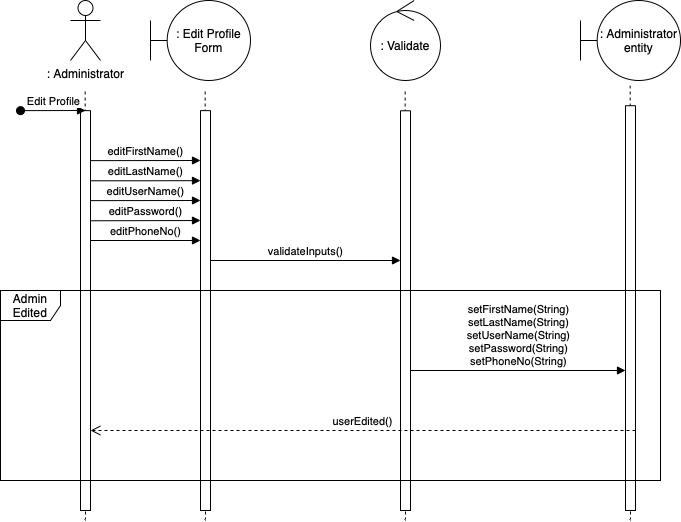

The diagram above was exported from draw.io. Its source (the exported page's mxGraphModel, read from the mxfile embedded in the PNG):
<mxGraphModel dx="1122" dy="761" grid="1" gridSize="10" guides="1" tooltips="1" connect="1" arrows="1" fold="1" page="1" pageScale="1" pageWidth="850" pageHeight="1100" math="0" shadow="0">
  <root>
    <mxCell id="0" />
    <mxCell id="1" parent="0" />
    <mxCell id="44jZlitWcwaNoQOTxL4y-1" value=": Administrator" style="shape=umlActor;verticalLabelPosition=bottom;verticalAlign=top;html=1;" vertex="1" parent="1">
      <mxGeometry x="80" y="40" width="30" height="60" as="geometry" />
    </mxCell>
    <mxCell id="44jZlitWcwaNoQOTxL4y-2" value="" style="endArrow=none;dashed=1;html=1;rounded=0;" edge="1" parent="1">
      <mxGeometry width="50" height="50" relative="1" as="geometry">
        <mxPoint x="95" y="560" as="sourcePoint" />
        <mxPoint x="94.66" y="130" as="targetPoint" />
      </mxGeometry>
    </mxCell>
    <mxCell id="44jZlitWcwaNoQOTxL4y-3" value="" style="html=1;points=[];perimeter=orthogonalPerimeter;outlineConnect=0;targetShapes=umlLifeline;portConstraint=eastwest;newEdgeStyle={&quot;edgeStyle&quot;:&quot;elbowEdgeStyle&quot;,&quot;elbow&quot;:&quot;vertical&quot;,&quot;curved&quot;:0,&quot;rounded&quot;:0};" vertex="1" parent="1">
      <mxGeometry x="90" y="150.14" width="10" height="399.86" as="geometry" />
    </mxCell>
    <mxCell id="44jZlitWcwaNoQOTxL4y-4" value="Edit Profile" style="html=1;verticalAlign=bottom;startArrow=oval;endArrow=block;startSize=8;edgeStyle=elbowEdgeStyle;elbow=vertical;curved=0;rounded=0;" edge="1" parent="1" target="44jZlitWcwaNoQOTxL4y-3">
      <mxGeometry x="0.011" relative="1" as="geometry">
        <mxPoint x="30" y="150.14" as="sourcePoint" />
        <mxPoint as="offset" />
      </mxGeometry>
    </mxCell>
    <mxCell id="44jZlitWcwaNoQOTxL4y-5" value=": Edit Profile Form" style="shape=umlBoundary;whiteSpace=wrap;html=1;" vertex="1" parent="1">
      <mxGeometry x="160" y="40" width="100" height="80" as="geometry" />
    </mxCell>
    <mxCell id="44jZlitWcwaNoQOTxL4y-6" value="" style="endArrow=none;dashed=1;html=1;rounded=0;" edge="1" parent="1">
      <mxGeometry width="50" height="50" relative="1" as="geometry">
        <mxPoint x="215" y="560" as="sourcePoint" />
        <mxPoint x="214.66" y="130" as="targetPoint" />
      </mxGeometry>
    </mxCell>
    <mxCell id="44jZlitWcwaNoQOTxL4y-7" value="" style="html=1;points=[];perimeter=orthogonalPerimeter;outlineConnect=0;targetShapes=umlLifeline;portConstraint=eastwest;newEdgeStyle={&quot;edgeStyle&quot;:&quot;elbowEdgeStyle&quot;,&quot;elbow&quot;:&quot;vertical&quot;,&quot;curved&quot;:0,&quot;rounded&quot;:0};" vertex="1" parent="1">
      <mxGeometry x="210" y="150.14" width="10" height="399.86" as="geometry" />
    </mxCell>
    <mxCell id="44jZlitWcwaNoQOTxL4y-8" value=": Validate" style="ellipse;shape=umlControl;whiteSpace=wrap;html=1;" vertex="1" parent="1">
      <mxGeometry x="380" y="40" width="70" height="80" as="geometry" />
    </mxCell>
    <mxCell id="44jZlitWcwaNoQOTxL4y-9" value=": Administrator entity" style="shape=umlBoundary;whiteSpace=wrap;html=1;" vertex="1" parent="1">
      <mxGeometry x="590" y="40" width="100" height="80" as="geometry" />
    </mxCell>
    <mxCell id="44jZlitWcwaNoQOTxL4y-10" value="" style="endArrow=none;dashed=1;html=1;rounded=0;" edge="1" parent="1">
      <mxGeometry width="50" height="50" relative="1" as="geometry">
        <mxPoint x="415" y="560" as="sourcePoint" />
        <mxPoint x="414.65999999999997" y="130.14" as="targetPoint" />
      </mxGeometry>
    </mxCell>
    <mxCell id="44jZlitWcwaNoQOTxL4y-11" value="" style="html=1;points=[];perimeter=orthogonalPerimeter;outlineConnect=0;targetShapes=umlLifeline;portConstraint=eastwest;newEdgeStyle={&quot;edgeStyle&quot;:&quot;elbowEdgeStyle&quot;,&quot;elbow&quot;:&quot;vertical&quot;,&quot;curved&quot;:0,&quot;rounded&quot;:0};" vertex="1" parent="1">
      <mxGeometry x="410" y="150.28" width="10" height="399.72" as="geometry" />
    </mxCell>
    <mxCell id="44jZlitWcwaNoQOTxL4y-12" value="" style="endArrow=none;dashed=1;html=1;rounded=0;" edge="1" parent="1">
      <mxGeometry width="50" height="50" relative="1" as="geometry">
        <mxPoint x="640" y="560" as="sourcePoint" />
        <mxPoint x="639.66" y="125.07" as="targetPoint" />
      </mxGeometry>
    </mxCell>
    <mxCell id="44jZlitWcwaNoQOTxL4y-13" value="" style="html=1;points=[];perimeter=orthogonalPerimeter;outlineConnect=0;targetShapes=umlLifeline;portConstraint=eastwest;newEdgeStyle={&quot;edgeStyle&quot;:&quot;elbowEdgeStyle&quot;,&quot;elbow&quot;:&quot;vertical&quot;,&quot;curved&quot;:0,&quot;rounded&quot;:0};" vertex="1" parent="1">
      <mxGeometry x="635" y="145.21" width="10" height="404.79" as="geometry" />
    </mxCell>
    <mxCell id="44jZlitWcwaNoQOTxL4y-14" value="editFirstName()" style="html=1;verticalAlign=bottom;endArrow=block;edgeStyle=elbowEdgeStyle;elbow=vertical;curved=0;rounded=0;" edge="1" parent="1" target="44jZlitWcwaNoQOTxL4y-7">
      <mxGeometry x="-0.0013" width="80" relative="1" as="geometry">
        <mxPoint x="100" y="200.14" as="sourcePoint" />
        <mxPoint x="180" y="200.14" as="targetPoint" />
        <mxPoint as="offset" />
      </mxGeometry>
    </mxCell>
    <mxCell id="44jZlitWcwaNoQOTxL4y-15" value="editLastName()" style="html=1;verticalAlign=bottom;endArrow=block;edgeStyle=elbowEdgeStyle;elbow=horizontal;curved=0;rounded=0;" edge="1" parent="1">
      <mxGeometry width="80" relative="1" as="geometry">
        <mxPoint x="100" y="220.27999999999997" as="sourcePoint" />
        <mxPoint x="210" y="220.14" as="targetPoint" />
      </mxGeometry>
    </mxCell>
    <mxCell id="44jZlitWcwaNoQOTxL4y-16" value="editUserName()" style="html=1;verticalAlign=bottom;endArrow=block;edgeStyle=elbowEdgeStyle;elbow=vertical;curved=0;rounded=0;" edge="1" parent="1">
      <mxGeometry width="80" relative="1" as="geometry">
        <mxPoint x="100" y="240.14" as="sourcePoint" />
        <mxPoint x="210" y="240" as="targetPoint" />
      </mxGeometry>
    </mxCell>
    <mxCell id="44jZlitWcwaNoQOTxL4y-17" value="editPassword()" style="html=1;verticalAlign=bottom;endArrow=block;edgeStyle=elbowEdgeStyle;elbow=vertical;curved=0;rounded=0;" edge="1" parent="1">
      <mxGeometry width="80" relative="1" as="geometry">
        <mxPoint x="100" y="260.28" as="sourcePoint" />
        <mxPoint x="210" y="260.14" as="targetPoint" />
      </mxGeometry>
    </mxCell>
    <mxCell id="44jZlitWcwaNoQOTxL4y-18" value="Admin Edited" style="shape=umlFrame;whiteSpace=wrap;html=1;pointerEvents=0;" vertex="1" parent="1">
      <mxGeometry x="10" y="330" width="660" height="190" as="geometry" />
    </mxCell>
    <mxCell id="44jZlitWcwaNoQOTxL4y-19" value="editPhoneNo()" style="html=1;verticalAlign=bottom;endArrow=block;edgeStyle=elbowEdgeStyle;elbow=vertical;curved=0;rounded=0;" edge="1" parent="1" target="44jZlitWcwaNoQOTxL4y-7">
      <mxGeometry width="80" relative="1" as="geometry">
        <mxPoint x="100" y="280" as="sourcePoint" />
        <mxPoint x="180" y="280" as="targetPoint" />
        <mxPoint as="offset" />
      </mxGeometry>
    </mxCell>
    <mxCell id="44jZlitWcwaNoQOTxL4y-20" value="validateInputs()" style="html=1;verticalAlign=bottom;endArrow=block;edgeStyle=elbowEdgeStyle;elbow=vertical;curved=0;rounded=0;" edge="1" parent="1" target="44jZlitWcwaNoQOTxL4y-11">
      <mxGeometry width="80" relative="1" as="geometry">
        <mxPoint x="220" y="300" as="sourcePoint" />
        <mxPoint x="300" y="300" as="targetPoint" />
      </mxGeometry>
    </mxCell>
    <mxCell id="44jZlitWcwaNoQOTxL4y-21" value="setFirstName(String)&lt;br&gt;setLastName(String)&lt;br&gt;setUserName(String)&lt;br&gt;setPassword(String)&lt;br&gt;setPhoneNo(String)" style="html=1;verticalAlign=bottom;endArrow=block;edgeStyle=elbowEdgeStyle;elbow=vertical;curved=0;rounded=0;" edge="1" parent="1" target="44jZlitWcwaNoQOTxL4y-13">
      <mxGeometry width="80" relative="1" as="geometry">
        <mxPoint x="420" y="410" as="sourcePoint" />
        <mxPoint x="500" y="410" as="targetPoint" />
      </mxGeometry>
    </mxCell>
    <mxCell id="44jZlitWcwaNoQOTxL4y-22" value="userEdited()" style="html=1;verticalAlign=bottom;endArrow=open;dashed=1;endSize=8;edgeStyle=elbowEdgeStyle;elbow=vertical;curved=0;rounded=0;" edge="1" parent="1">
      <mxGeometry relative="1" as="geometry">
        <mxPoint x="645" y="470" as="sourcePoint" />
        <mxPoint x="100" y="470" as="targetPoint" />
      </mxGeometry>
    </mxCell>
  </root>
</mxGraphModel>